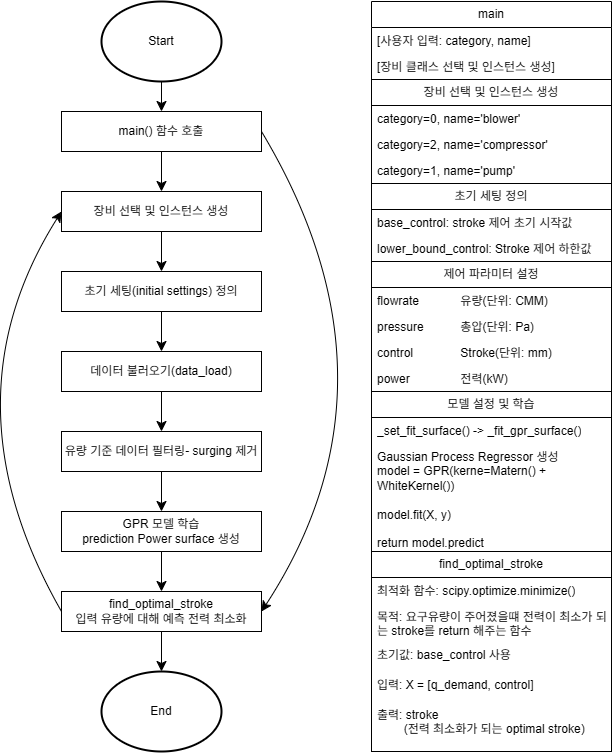

The diagram above was exported from draw.io. Its source (the exported page's mxGraphModel, read from the mxfile embedded in the PNG):
<mxGraphModel dx="1482" dy="1545" grid="1" gridSize="10" guides="1" tooltips="1" connect="1" arrows="1" fold="1" page="1" pageScale="1" pageWidth="827" pageHeight="1169" math="0" shadow="0">
  <root>
    <mxCell id="0" />
    <mxCell id="1" parent="0" />
    <mxCell id="XSLDGrMAzlhjE3WZuvJ1-86" style="edgeStyle=none;curved=1;rounded=0;orthogonalLoop=1;jettySize=auto;html=1;entryX=0.5;entryY=0;entryDx=0;entryDy=0;fontSize=12;startSize=8;endSize=8;" edge="1" parent="1" source="XSLDGrMAzlhjE3WZuvJ1-6" target="XSLDGrMAzlhjE3WZuvJ1-33">
      <mxGeometry relative="1" as="geometry" />
    </mxCell>
    <mxCell id="XSLDGrMAzlhjE3WZuvJ1-155" style="edgeStyle=none;curved=1;rounded=0;orthogonalLoop=1;jettySize=auto;html=1;entryX=1;entryY=0.5;entryDx=0;entryDy=0;fontSize=12;startSize=8;endSize=8;exitX=1;exitY=0.5;exitDx=0;exitDy=0;" edge="1" parent="1" source="XSLDGrMAzlhjE3WZuvJ1-6" target="XSLDGrMAzlhjE3WZuvJ1-79">
      <mxGeometry relative="1" as="geometry">
        <Array as="points">
          <mxPoint x="530" y="520" />
        </Array>
      </mxGeometry>
    </mxCell>
    <mxCell id="XSLDGrMAzlhjE3WZuvJ1-6" value="main() 함수 호출" style="rounded=0;whiteSpace=wrap;html=1;" vertex="1" parent="1">
      <mxGeometry x="180" y="250" width="200" height="40" as="geometry" />
    </mxCell>
    <mxCell id="XSLDGrMAzlhjE3WZuvJ1-85" style="edgeStyle=none;curved=1;rounded=0;orthogonalLoop=1;jettySize=auto;html=1;entryX=0.5;entryY=0;entryDx=0;entryDy=0;fontSize=12;startSize=8;endSize=8;" edge="1" parent="1" source="XSLDGrMAzlhjE3WZuvJ1-18" target="XSLDGrMAzlhjE3WZuvJ1-6">
      <mxGeometry relative="1" as="geometry" />
    </mxCell>
    <mxCell id="XSLDGrMAzlhjE3WZuvJ1-18" value="Start" style="strokeWidth=2;html=1;shape=mxgraph.flowchart.start_1;whiteSpace=wrap;" vertex="1" parent="1">
      <mxGeometry x="220" y="140" width="120" height="80" as="geometry" />
    </mxCell>
    <mxCell id="XSLDGrMAzlhjE3WZuvJ1-19" value="End" style="strokeWidth=2;html=1;shape=mxgraph.flowchart.start_1;whiteSpace=wrap;" vertex="1" parent="1">
      <mxGeometry x="220" y="810" width="120" height="80" as="geometry" />
    </mxCell>
    <mxCell id="XSLDGrMAzlhjE3WZuvJ1-25" value="main" style="swimlane;fontStyle=0;childLayout=stackLayout;horizontal=1;startSize=26;fillColor=none;horizontalStack=0;resizeParent=1;resizeParentMax=0;resizeLast=0;collapsible=1;marginBottom=0;whiteSpace=wrap;html=1;" vertex="1" parent="1">
      <mxGeometry x="490" y="140" width="240" height="750" as="geometry" />
    </mxCell>
    <mxCell id="XSLDGrMAzlhjE3WZuvJ1-26" value="[사용자 입력: category, name]" style="text;strokeColor=none;fillColor=none;align=left;verticalAlign=top;spacingLeft=4;spacingRight=4;overflow=hidden;rotatable=0;points=[[0,0.5],[1,0.5]];portConstraint=eastwest;whiteSpace=wrap;html=1;" vertex="1" parent="XSLDGrMAzlhjE3WZuvJ1-25">
      <mxGeometry y="26" width="240" height="26" as="geometry" />
    </mxCell>
    <mxCell id="XSLDGrMAzlhjE3WZuvJ1-27" value="[장비 클래스 선택 및 인스턴스 생성]" style="text;strokeColor=none;fillColor=none;align=left;verticalAlign=top;spacingLeft=4;spacingRight=4;overflow=hidden;rotatable=0;points=[[0,0.5],[1,0.5]];portConstraint=eastwest;whiteSpace=wrap;html=1;" vertex="1" parent="XSLDGrMAzlhjE3WZuvJ1-25">
      <mxGeometry y="52" width="240" height="26" as="geometry" />
    </mxCell>
    <mxCell id="XSLDGrMAzlhjE3WZuvJ1-98" value="장비 선택 및 인스턴스 생성" style="swimlane;fontStyle=0;childLayout=stackLayout;horizontal=1;startSize=26;fillColor=none;horizontalStack=0;resizeParent=1;resizeParentMax=0;resizeLast=0;collapsible=1;marginBottom=0;whiteSpace=wrap;html=1;" vertex="1" parent="XSLDGrMAzlhjE3WZuvJ1-25">
      <mxGeometry y="78" width="240" height="672" as="geometry" />
    </mxCell>
    <mxCell id="XSLDGrMAzlhjE3WZuvJ1-101" value="category=0, name='blower'&amp;nbsp;" style="text;strokeColor=none;fillColor=none;align=left;verticalAlign=top;spacingLeft=4;spacingRight=4;overflow=hidden;rotatable=0;points=[[0,0.5],[1,0.5]];portConstraint=eastwest;whiteSpace=wrap;html=1;" vertex="1" parent="XSLDGrMAzlhjE3WZuvJ1-98">
      <mxGeometry y="26" width="240" height="26" as="geometry" />
    </mxCell>
    <mxCell id="XSLDGrMAzlhjE3WZuvJ1-102" value="category=2, name='compressor'&amp;nbsp;" style="text;strokeColor=none;fillColor=none;align=left;verticalAlign=top;spacingLeft=4;spacingRight=4;overflow=hidden;rotatable=0;points=[[0,0.5],[1,0.5]];portConstraint=eastwest;whiteSpace=wrap;html=1;" vertex="1" parent="XSLDGrMAzlhjE3WZuvJ1-98">
      <mxGeometry y="52" width="240" height="26" as="geometry" />
    </mxCell>
    <mxCell id="XSLDGrMAzlhjE3WZuvJ1-103" value="category=1, name='pump'&amp;nbsp;" style="text;strokeColor=none;fillColor=none;align=left;verticalAlign=top;spacingLeft=4;spacingRight=4;overflow=hidden;rotatable=0;points=[[0,0.5],[1,0.5]];portConstraint=eastwest;whiteSpace=wrap;html=1;" vertex="1" parent="XSLDGrMAzlhjE3WZuvJ1-98">
      <mxGeometry y="78" width="240" height="26" as="geometry" />
    </mxCell>
    <mxCell id="XSLDGrMAzlhjE3WZuvJ1-42" value="초기 세팅 정의" style="swimlane;fontStyle=0;childLayout=stackLayout;horizontal=1;startSize=26;fillColor=none;horizontalStack=0;resizeParent=1;resizeParentMax=0;resizeLast=0;collapsible=1;marginBottom=0;whiteSpace=wrap;html=1;" vertex="1" parent="XSLDGrMAzlhjE3WZuvJ1-98">
      <mxGeometry y="104" width="240" height="568" as="geometry" />
    </mxCell>
    <mxCell id="XSLDGrMAzlhjE3WZuvJ1-43" value="base_control: stroke 제어 초기 시작값" style="text;strokeColor=none;fillColor=none;align=left;verticalAlign=top;spacingLeft=4;spacingRight=4;overflow=hidden;rotatable=0;points=[[0,0.5],[1,0.5]];portConstraint=eastwest;whiteSpace=wrap;html=1;" vertex="1" parent="XSLDGrMAzlhjE3WZuvJ1-42">
      <mxGeometry y="26" width="240" height="26" as="geometry" />
    </mxCell>
    <mxCell id="XSLDGrMAzlhjE3WZuvJ1-44" value="lower_bound_control: Stroke 제어 하한값" style="text;strokeColor=none;fillColor=none;align=left;verticalAlign=top;spacingLeft=4;spacingRight=4;overflow=hidden;rotatable=0;points=[[0,0.5],[1,0.5]];portConstraint=eastwest;whiteSpace=wrap;html=1;" vertex="1" parent="XSLDGrMAzlhjE3WZuvJ1-42">
      <mxGeometry y="52" width="240" height="26" as="geometry" />
    </mxCell>
    <mxCell id="XSLDGrMAzlhjE3WZuvJ1-140" value="제어 파라미터 설정" style="swimlane;fontStyle=0;childLayout=stackLayout;horizontal=1;startSize=26;fillColor=none;horizontalStack=0;resizeParent=1;resizeParentMax=0;resizeLast=0;collapsible=1;marginBottom=0;whiteSpace=wrap;html=1;" vertex="1" parent="XSLDGrMAzlhjE3WZuvJ1-42">
      <mxGeometry y="78" width="240" height="490" as="geometry" />
    </mxCell>
    <mxCell id="XSLDGrMAzlhjE3WZuvJ1-145" value="flowrate&lt;span style=&quot;white-space: pre;&quot;&gt;&#09;&lt;/span&gt;&lt;span style=&quot;white-space: pre;&quot;&gt;&#09;&lt;/span&gt; 유량(단위: CMM)" style="text;strokeColor=none;fillColor=none;align=left;verticalAlign=top;spacingLeft=4;spacingRight=4;overflow=hidden;rotatable=0;points=[[0,0.5],[1,0.5]];portConstraint=eastwest;whiteSpace=wrap;html=1;" vertex="1" parent="XSLDGrMAzlhjE3WZuvJ1-140">
      <mxGeometry y="26" width="240" height="26" as="geometry" />
    </mxCell>
    <mxCell id="XSLDGrMAzlhjE3WZuvJ1-146" value="pressure&lt;span style=&quot;white-space: pre;&quot;&gt;&#09;&lt;/span&gt;&lt;span style=&quot;white-space: pre;&quot;&gt;&#09;&lt;/span&gt; 총압(단위: Pa)" style="text;strokeColor=none;fillColor=none;align=left;verticalAlign=top;spacingLeft=4;spacingRight=4;overflow=hidden;rotatable=0;points=[[0,0.5],[1,0.5]];portConstraint=eastwest;whiteSpace=wrap;html=1;" vertex="1" parent="XSLDGrMAzlhjE3WZuvJ1-140">
      <mxGeometry y="52" width="240" height="26" as="geometry" />
    </mxCell>
    <mxCell id="XSLDGrMAzlhjE3WZuvJ1-147" value="control&lt;span style=&quot;white-space: pre;&quot;&gt;&#09;&lt;/span&gt;&lt;span style=&quot;white-space: pre;&quot;&gt;&#09;&lt;/span&gt; Stroke(단위: mm)" style="text;strokeColor=none;fillColor=none;align=left;verticalAlign=top;spacingLeft=4;spacingRight=4;overflow=hidden;rotatable=0;points=[[0,0.5],[1,0.5]];portConstraint=eastwest;whiteSpace=wrap;html=1;" vertex="1" parent="XSLDGrMAzlhjE3WZuvJ1-140">
      <mxGeometry y="78" width="240" height="26" as="geometry" />
    </mxCell>
    <mxCell id="XSLDGrMAzlhjE3WZuvJ1-148" value="power&lt;span style=&quot;white-space: pre;&quot;&gt;&#09;&lt;/span&gt;&lt;span style=&quot;white-space: pre;&quot;&gt;&#09;&lt;/span&gt; 전력(kW)" style="text;strokeColor=none;fillColor=none;align=left;verticalAlign=top;spacingLeft=4;spacingRight=4;overflow=hidden;rotatable=0;points=[[0,0.5],[1,0.5]];portConstraint=eastwest;whiteSpace=wrap;html=1;" vertex="1" parent="XSLDGrMAzlhjE3WZuvJ1-140">
      <mxGeometry y="104" width="240" height="26" as="geometry" />
    </mxCell>
    <mxCell id="XSLDGrMAzlhjE3WZuvJ1-61" value="모델 설정 및 학습" style="swimlane;fontStyle=0;childLayout=stackLayout;horizontal=1;startSize=26;fillColor=none;horizontalStack=0;resizeParent=1;resizeParentMax=0;resizeLast=0;collapsible=1;marginBottom=0;whiteSpace=wrap;html=1;" vertex="1" parent="XSLDGrMAzlhjE3WZuvJ1-140">
      <mxGeometry y="130" width="240" height="360" as="geometry" />
    </mxCell>
    <mxCell id="XSLDGrMAzlhjE3WZuvJ1-62" value="_set_fit_surface() -&amp;gt; _fit_gpr_surface()" style="text;strokeColor=none;fillColor=none;align=left;verticalAlign=top;spacingLeft=4;spacingRight=4;overflow=hidden;rotatable=0;points=[[0,0.5],[1,0.5]];portConstraint=eastwest;whiteSpace=wrap;html=1;" vertex="1" parent="XSLDGrMAzlhjE3WZuvJ1-61">
      <mxGeometry y="26" width="240" height="26" as="geometry" />
    </mxCell>
    <mxCell id="XSLDGrMAzlhjE3WZuvJ1-63" value="Gaussian Process Regressor 생성&lt;div&gt;model = GPR(kerne=Matern() + WhiteKernel())&lt;/div&gt;&lt;div&gt;&lt;br&gt;&lt;/div&gt;&lt;div&gt;model.fit(X, y)&amp;nbsp;&lt;/div&gt;&lt;div&gt;&lt;br&gt;&lt;/div&gt;&lt;div&gt;return model.predict&lt;/div&gt;" style="text;strokeColor=none;fillColor=none;align=left;verticalAlign=top;spacingLeft=4;spacingRight=4;overflow=hidden;rotatable=0;points=[[0,0.5],[1,0.5]];portConstraint=eastwest;whiteSpace=wrap;html=1;" vertex="1" parent="XSLDGrMAzlhjE3WZuvJ1-61">
      <mxGeometry y="52" width="240" height="108" as="geometry" />
    </mxCell>
    <mxCell id="XSLDGrMAzlhjE3WZuvJ1-68" value="find_optimal_stroke" style="swimlane;fontStyle=0;childLayout=stackLayout;horizontal=1;startSize=26;fillColor=none;horizontalStack=0;resizeParent=1;resizeParentMax=0;resizeLast=0;collapsible=1;marginBottom=0;whiteSpace=wrap;html=1;" vertex="1" parent="XSLDGrMAzlhjE3WZuvJ1-61">
      <mxGeometry y="160" width="240" height="200" as="geometry" />
    </mxCell>
    <mxCell id="XSLDGrMAzlhjE3WZuvJ1-69" value="최적화 함수: scipy.optimize.minimize()" style="text;strokeColor=none;fillColor=none;align=left;verticalAlign=top;spacingLeft=4;spacingRight=4;overflow=hidden;rotatable=0;points=[[0,0.5],[1,0.5]];portConstraint=eastwest;whiteSpace=wrap;html=1;" vertex="1" parent="XSLDGrMAzlhjE3WZuvJ1-68">
      <mxGeometry y="26" width="240" height="26" as="geometry" />
    </mxCell>
    <mxCell id="XSLDGrMAzlhjE3WZuvJ1-73" value="목적: 요구유량이 주어졌을떄 전력이 최소가 되는 stroke를 return 해주는 함수" style="text;strokeColor=none;fillColor=none;align=left;verticalAlign=top;spacingLeft=4;spacingRight=4;overflow=hidden;rotatable=0;points=[[0,0.5],[1,0.5]];portConstraint=eastwest;whiteSpace=wrap;html=1;" vertex="1" parent="XSLDGrMAzlhjE3WZuvJ1-68">
      <mxGeometry y="52" width="240" height="38" as="geometry" />
    </mxCell>
    <mxCell id="XSLDGrMAzlhjE3WZuvJ1-75" value="초기값: base_control 사용&lt;div&gt;&lt;br&gt;&lt;/div&gt;" style="text;strokeColor=none;fillColor=none;align=left;verticalAlign=top;spacingLeft=4;spacingRight=4;overflow=hidden;rotatable=0;points=[[0,0.5],[1,0.5]];portConstraint=eastwest;whiteSpace=wrap;html=1;" vertex="1" parent="XSLDGrMAzlhjE3WZuvJ1-68">
      <mxGeometry y="90" width="240" height="30" as="geometry" />
    </mxCell>
    <mxCell id="XSLDGrMAzlhjE3WZuvJ1-181" value="&lt;div&gt;입력: X = [q_demand, control]&lt;/div&gt;" style="text;strokeColor=none;fillColor=none;align=left;verticalAlign=top;spacingLeft=4;spacingRight=4;overflow=hidden;rotatable=0;points=[[0,0.5],[1,0.5]];portConstraint=eastwest;whiteSpace=wrap;html=1;" vertex="1" parent="XSLDGrMAzlhjE3WZuvJ1-68">
      <mxGeometry y="120" width="240" height="30" as="geometry" />
    </mxCell>
    <mxCell id="XSLDGrMAzlhjE3WZuvJ1-76" value="출력: stroke&lt;div&gt;&lt;span style=&quot;white-space: pre;&quot;&gt;&#09;&lt;/span&gt;(전력 최소화가 되는 optimal stroke)&lt;/div&gt;" style="text;strokeColor=none;fillColor=none;align=left;verticalAlign=top;spacingLeft=4;spacingRight=4;overflow=hidden;rotatable=0;points=[[0,0.5],[1,0.5]];portConstraint=eastwest;whiteSpace=wrap;html=1;" vertex="1" parent="XSLDGrMAzlhjE3WZuvJ1-68">
      <mxGeometry y="150" width="240" height="50" as="geometry" />
    </mxCell>
    <mxCell id="XSLDGrMAzlhjE3WZuvJ1-87" style="edgeStyle=none;curved=1;rounded=0;orthogonalLoop=1;jettySize=auto;html=1;entryX=0.5;entryY=0;entryDx=0;entryDy=0;fontSize=12;startSize=8;endSize=8;" edge="1" parent="1" source="XSLDGrMAzlhjE3WZuvJ1-33" target="XSLDGrMAzlhjE3WZuvJ1-34">
      <mxGeometry relative="1" as="geometry" />
    </mxCell>
    <mxCell id="XSLDGrMAzlhjE3WZuvJ1-33" value="장비 선택 및 인스턴스 생성" style="rounded=0;whiteSpace=wrap;html=1;" vertex="1" parent="1">
      <mxGeometry x="180" y="330" width="200" height="40" as="geometry" />
    </mxCell>
    <mxCell id="XSLDGrMAzlhjE3WZuvJ1-88" style="edgeStyle=none;curved=1;rounded=0;orthogonalLoop=1;jettySize=auto;html=1;entryX=0.5;entryY=0;entryDx=0;entryDy=0;fontSize=12;startSize=8;endSize=8;" edge="1" parent="1" source="XSLDGrMAzlhjE3WZuvJ1-34" target="XSLDGrMAzlhjE3WZuvJ1-35">
      <mxGeometry relative="1" as="geometry" />
    </mxCell>
    <mxCell id="XSLDGrMAzlhjE3WZuvJ1-34" value="초기 세팅(initial settings) 정의" style="rounded=0;whiteSpace=wrap;html=1;" vertex="1" parent="1">
      <mxGeometry x="180" y="410" width="200" height="40" as="geometry" />
    </mxCell>
    <mxCell id="XSLDGrMAzlhjE3WZuvJ1-89" style="edgeStyle=none;curved=1;rounded=0;orthogonalLoop=1;jettySize=auto;html=1;entryX=0.5;entryY=0;entryDx=0;entryDy=0;fontSize=12;startSize=8;endSize=8;" edge="1" parent="1" source="XSLDGrMAzlhjE3WZuvJ1-35" target="XSLDGrMAzlhjE3WZuvJ1-36">
      <mxGeometry relative="1" as="geometry" />
    </mxCell>
    <mxCell id="XSLDGrMAzlhjE3WZuvJ1-35" value="데이터 불러오기(data_load)" style="rounded=0;whiteSpace=wrap;html=1;" vertex="1" parent="1">
      <mxGeometry x="180" y="490" width="200" height="40" as="geometry" />
    </mxCell>
    <mxCell id="XSLDGrMAzlhjE3WZuvJ1-105" style="edgeStyle=none;curved=1;rounded=0;orthogonalLoop=1;jettySize=auto;html=1;entryX=0.5;entryY=0;entryDx=0;entryDy=0;fontSize=12;startSize=8;endSize=8;" edge="1" parent="1" source="XSLDGrMAzlhjE3WZuvJ1-36" target="XSLDGrMAzlhjE3WZuvJ1-71">
      <mxGeometry relative="1" as="geometry" />
    </mxCell>
    <mxCell id="XSLDGrMAzlhjE3WZuvJ1-36" value="유량 기준 데이터 필터링- surging 제거" style="rounded=0;whiteSpace=wrap;html=1;" vertex="1" parent="1">
      <mxGeometry x="180" y="570" width="200" height="40" as="geometry" />
    </mxCell>
    <mxCell id="XSLDGrMAzlhjE3WZuvJ1-106" style="edgeStyle=none;curved=1;rounded=0;orthogonalLoop=1;jettySize=auto;html=1;entryX=0.5;entryY=0;entryDx=0;entryDy=0;fontSize=12;startSize=8;endSize=8;" edge="1" parent="1" source="XSLDGrMAzlhjE3WZuvJ1-71" target="XSLDGrMAzlhjE3WZuvJ1-79">
      <mxGeometry relative="1" as="geometry" />
    </mxCell>
    <mxCell id="XSLDGrMAzlhjE3WZuvJ1-71" value="GPR 모델 학습&lt;div&gt;prediction Power surface 생성&lt;/div&gt;" style="rounded=0;whiteSpace=wrap;html=1;" vertex="1" parent="1">
      <mxGeometry x="180" y="650" width="200" height="40" as="geometry" />
    </mxCell>
    <mxCell id="XSLDGrMAzlhjE3WZuvJ1-157" style="edgeStyle=none;curved=1;rounded=0;orthogonalLoop=1;jettySize=auto;html=1;entryX=0;entryY=0.5;entryDx=0;entryDy=0;fontSize=12;startSize=8;endSize=8;exitX=0;exitY=0.5;exitDx=0;exitDy=0;" edge="1" parent="1" source="XSLDGrMAzlhjE3WZuvJ1-79" target="XSLDGrMAzlhjE3WZuvJ1-33">
      <mxGeometry relative="1" as="geometry">
        <Array as="points">
          <mxPoint x="60" y="540" />
        </Array>
      </mxGeometry>
    </mxCell>
    <mxCell id="XSLDGrMAzlhjE3WZuvJ1-79" value="find_optimal_stroke&lt;div&gt;입력 유량에 대해 예측 전력 최소화&lt;/div&gt;" style="rounded=0;whiteSpace=wrap;html=1;" vertex="1" parent="1">
      <mxGeometry x="180" y="730" width="200" height="40" as="geometry" />
    </mxCell>
    <mxCell id="XSLDGrMAzlhjE3WZuvJ1-107" style="edgeStyle=none;curved=1;rounded=0;orthogonalLoop=1;jettySize=auto;html=1;entryX=0.5;entryY=0;entryDx=0;entryDy=0;entryPerimeter=0;fontSize=12;startSize=8;endSize=8;" edge="1" parent="1" source="XSLDGrMAzlhjE3WZuvJ1-79" target="XSLDGrMAzlhjE3WZuvJ1-19">
      <mxGeometry relative="1" as="geometry" />
    </mxCell>
  </root>
</mxGraphModel>